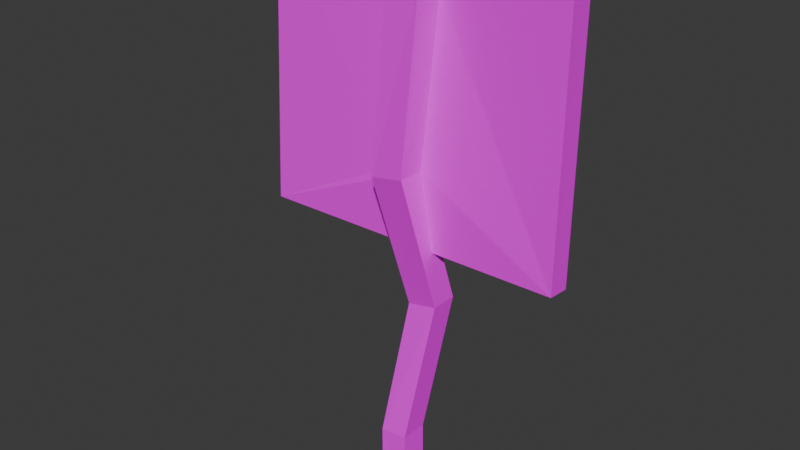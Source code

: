 # Source: Sign_Blank.blend  (saved by Blender 4.5.90; exported with 4.5.12 LTS)
import bpy
from mathutils import Matrix  # noqa: F401  (used for matrix-valued properties, if any)

bpy.ops.wm.read_factory_settings(use_empty=True)
scene = bpy.context.scene
scene.name = 'Scene'

# ---- collections
col_collection = bpy.data.collections.new('Collection'); scene.collection.children.link(col_collection)

# ---- images (referenced by path relative to the original .blend; pixels are not part of the script)
import os
ASSET_DIR = os.environ.get("B2B_ASSET_DIR", "")  # directory of the original .blend (textures are referenced by path, not embedded)
HERE = os.path.dirname(os.path.abspath(__file__))  # packed textures are extracted next to this script under _unpacked/

def load_image(name, relpath, width, height, colorspace="sRGB"):
    """Load a texture the original file referenced (path relative to the .blend, or extracted next to this script)."""
    p = next((c for c in (os.path.join(HERE, relpath), os.path.join(ASSET_DIR, relpath)) if relpath and os.path.exists(c)), "")
    if p:
        img = bpy.data.images.load(p, check_existing=True)
        img.name = name
    else:  # same state as the original file: an image datablock whose file is absent (Cycles renders it pink)
        img = bpy.data.images.new(name, width, height)
        img.source = "FILE"
        img.filepath = "//" + (relpath or name)
    img.colorspace_settings.name = colorspace
    return img
img_fumo_3d_png = load_image('Fumo 3D.png', 'Fumo 3D.png', 1024, 1024, 'sRGB')

# ---- materials (node trees are filled in below, after node groups)
mat_3d_built_in = bpy.data.materials.new('3D Built In')
mat_3d_built_in.alpha_threshold = 0.0
mat_3d_built_in.roughness = 0.5
mat_3d_built_in.line_color = (0.0, 0.0, 0.0, 1.0)

# ---- material node trees
mat_3d_built_in.use_nodes = True; mat_3d_built_in.node_tree.nodes.clear()
_N = mat_3d_built_in.node_tree.nodes; _L = mat_3d_built_in.node_tree.links
n0 = _N.new('ShaderNodeOutputMaterial'); n0.name = 'Material Output'; n0.location = (211, 130)
n1 = _N.new('ShaderNodeBsdfPrincipled'); n1.name = 'Principled BSDF'; n1.location = (-189, 130)
n1.inputs[2].default_value = 1.0
n1.inputs[3].default_value = 1.45
n1.inputs[13].default_value = 0.0
n1.inputs[20].default_value = 0.0
n1.inputs[25].default_value = 1.0
n2 = _N.new('ShaderNodeTexImage'); n2.name = 'Image Texture'; n2.location = (-505, 110)
n2.image = img_fumo_3d_png
n2.interpolation = 'Closest'
_L.new(n1.outputs[0], n0.inputs[0])
_L.new(n2.outputs[0], n1.inputs[0])
_L.new(n2.outputs[1], n1.inputs[4])
n0.is_active_output = True

# ---- world
world_world = bpy.data.worlds.new('World'); scene.world = world_world
world_world.use_nodes = True; world_world.node_tree.nodes.clear()
_N = world_world.node_tree.nodes; _L = world_world.node_tree.links
n0 = _N.new('ShaderNodeOutputWorld'); n0.name = 'World Output'; n0.location = (200, 100)
n1 = _N.new('ShaderNodeBackground'); n1.name = 'Background'; n1.location = (-200, 100)
n1.inputs[0].default_value = (0.05088, 0.05088, 0.05088, 1.0)
_L.new(n1.outputs[0], n0.inputs[0])
n0.is_active_output = True
world_world.color = (0.05088, 0.05088, 0.05088)
world_world.sun_shadow_jitter_overblur = 0.0

# ---- meshes
me_cube = bpy.data.meshes.new('Cube')
me_cube.from_pydata([(-0.02837, 0.1493, 0.06471), (-0.01425, 0.1334, -0.09634), (-0.02782, 0.07458, 0.06651), (-0.01395, 0.05896, -0.09537), (-0.1053, 0.1525, 0.05526), (-0.08965, 0.1349, -0.1007), (-0.1047, 0.07778, 0.05722), (-0.08931, 0.06041, -0.0996), (-0.0138, 0.1723, 0.4109), (-0.09991, 0.1782, 0.3901), (-0.01443, 0.2466, 0.4102), (-0.1007, 0.2525, 0.3893), (-0.06774, 0.1077, 0.7618), (-0.1626, 0.1127, 0.7416), (-0.06928, 0.1821, 0.7603), (-0.1659, 0.187, 0.7399), (-0.04818, 0.1392, 1.196), (-0.1372, 0.1416, 1.218), (-0.04284, 0.2116, 1.191), (-0.1332, 0.2146, 1.215), (-0.5445, 0.1794, 0.5499), (0.2989, 0.1937, 0.5499), (-0.5448, 0.2193, 1.311), (0.296, 0.2064, 1.272), (-0.4949, 0.2438, 0.5936), (0.249, 0.2578, 0.5935), (-0.4952, 0.28, 1.253), (0.2466, 0.2671, 1.219), (-0.5445, 0.2419, 0.544), (0.2989, 0.2562, 0.544), (-0.5448, 0.2818, 1.305), (0.296, 0.2689, 1.266), (-0.4949, 0.2166, 0.5946), (0.2491, 0.2307, 0.5945), (-0.4951, 0.2529, 1.254), (0.2466, 0.24, 1.22)], [], [(0, 4, 11, 10), (3, 2, 6, 7), (7, 6, 4, 5), (5, 1, 3, 7), (1, 0, 2, 3), (5, 4, 0, 1), (10, 11, 15, 14), (6, 2, 8, 9), (4, 6, 9, 11), (2, 0, 10, 8), (12, 14, 18, 16), (8, 10, 14, 12), (11, 9, 13, 15), (9, 8, 12, 13), (18, 19, 17, 16), (15, 13, 17, 19), (13, 12, 16, 17), (15, 19, 22, 20), (20, 22, 30, 28), (19, 18, 23, 22), (14, 15, 20, 21), (18, 14, 21, 23), (27, 25, 33, 35), (22, 23, 31, 30), (23, 21, 29, 31), (21, 20, 28, 29), (24, 25, 29, 28), (27, 26, 30, 31), (25, 27, 31, 29), (26, 24, 28, 30), (33, 32, 34, 35), (25, 24, 32, 33), (24, 26, 34, 32), (26, 27, 35, 34)])
_uv = me_cube.uv_layers.new(name='UVMap')
_uv.uv.foreach_set('vector', [0.4034, 0.4473, 0.4074, 0.4464, 0.403, 0.4575, 0.3985, 0.4589, 0.4063, 0.4429, 0.4064, 0.4481, 0.4103, 0.4472, 0.4102, 0.4421, 0.4102, 0.4421, 0.4103, 0.4472, 0.4074, 0.4464, 0.4073, 0.4413, 0.4073, 0.4413, 0.4033, 0.4421, 0.4063, 0.4429, 0.4102, 0.4421, 0.4033, 0.4421, 0.4034, 0.4473, 0.4064, 0.4481, 0.4063, 0.4429, 0.4073, 0.4413, 0.4074, 0.4464, 0.4034, 0.4473, 0.4033, 0.4421, 0.3985, 0.4589, 0.403, 0.4575, 0.4094, 0.4709, 0.4041, 0.4722, 0.4103, 0.4472, 0.4064, 0.4481, 0.4016, 0.4596, 0.406, 0.4582, 0.4074, 0.4464, 0.4103, 0.4472, 0.406, 0.4582, 0.403, 0.4575, 0.4064, 0.4481, 0.4034, 0.4473, 0.3985, 0.4589, 0.4016, 0.4596, 0.4072, 0.4728, 0.4041, 0.4722, 0.4012, 0.4892, 0.4047, 0.4897, 0.4016, 0.4596, 0.3985, 0.4589, 0.4041, 0.4722, 0.4072, 0.4728, 0.403, 0.4575, 0.406, 0.4582, 0.4123, 0.4715, 0.4094, 0.4709, 0.406, 0.4582, 0.4016, 0.4596, 0.4072, 0.4728, 0.4123, 0.4715, 0.4012, 0.4892, 0.4063, 0.4898, 0.4098, 0.4903, 0.4047, 0.4897, 0.4094, 0.4709, 0.4123, 0.4715, 0.4098, 0.4903, 0.4063, 0.4898, 0.4123, 0.4715, 0.4072, 0.4728, 0.4047, 0.4897, 0.4098, 0.4903, 0.4094, 0.4709, 0.4063, 0.4898, 0.4317, 0.4926, 0.432, 0.4613, 0.432, 0.4613, 0.4317, 0.4926, 0.429, 0.4921, 0.4294, 0.4605, 0.4063, 0.4898, 0.4012, 0.4892, 0.3827, 0.4935, 0.4317, 0.4926, 0.4041, 0.4722, 0.4094, 0.4709, 0.432, 0.4613, 0.3841, 0.4663, 0.4012, 0.4892, 0.4041, 0.4722, 0.3841, 0.4663, 0.3827, 0.4935, 0.3828, 0.491, 0.3841, 0.4672, 0.3841, 0.4672, 0.3828, 0.491, 0.4317, 0.4926, 0.3827, 0.4935, 0.3798, 0.493, 0.429, 0.4921, 0.3827, 0.4935, 0.3841, 0.4663, 0.3814, 0.4656, 0.3798, 0.493, 0.3841, 0.4663, 0.432, 0.4613, 0.4294, 0.4605, 0.3814, 0.4656, 0.4265, 0.4629, 0.3841, 0.4672, 0.3814, 0.4656, 0.4294, 0.4605, 0.3828, 0.491, 0.4261, 0.4901, 0.429, 0.4921, 0.3798, 0.493, 0.3841, 0.4672, 0.3828, 0.491, 0.3798, 0.493, 0.3814, 0.4656, 0.4261, 0.4901, 0.4265, 0.4629, 0.4294, 0.4605, 0.429, 0.4921, 0.2599, 0.4635, 0.3023, 0.4592, 0.3018, 0.4864, 0.2585, 0.4874, 0.3841, 0.4672, 0.4265, 0.4629, 0.4265, 0.4629, 0.3841, 0.4672, 0.4265, 0.4629, 0.4261, 0.4901, 0.4261, 0.4901, 0.4265, 0.4629, 0.4261, 0.4901, 0.3828, 0.491, 0.3828, 0.491, 0.4261, 0.4901])
me_cube.materials.append(mat_3d_built_in)
me_cube.use_mirror_vertex_groups = False
me_cube.update()

# ---- objects
ob_cube = bpy.data.objects.new('Cube', me_cube)

# ---- transforms, parenting, visibility, modifiers, constraints
ob_cube.location = (0.0, 0.0, 0.0)
ob_cube.lock_rotations_4d = False
ob_cube.empty_display_type = 'ARROWS'
ob_cube.lineart.crease_threshold = 0.0

# ---- collection membership
col_collection.objects.link(ob_cube)

# ---- scene / render settings (as saved in the file)
scene.frame_start = 1; scene.frame_end = 250; scene.frame_set(1)
scene.render.engine = 'BLENDER_EEVEE_NEXT'
bpy.context.view_layer.update()

# ---- added for rendering (the .blend has no active camera and no usable light): camera, sun
cam_auto = bpy.data.cameras.new('AutoCamera')
cam_auto.lens = 50.0
cam_auto.sensor_width = 36.0
cam_auto.clip_end = 1000.0
ob_auto_camera = bpy.data.objects.new('AutoCamera', cam_auto)
scene.collection.objects.link(ob_auto_camera)
ob_auto_camera.location = (1.4127, -1.67247, 1.8338)
ob_auto_camera.rotation_euler = (1.09748, -7.21219e-08, 0.694738)
scene.camera = ob_auto_camera
light_auto_sun = bpy.data.lights.new('AutoSun', 'SUN')
light_auto_sun.energy = 3.0
light_auto_sun.angle = 0.0523599
ob_auto_sun = bpy.data.objects.new('AutoSun', light_auto_sun)
scene.collection.objects.link(ob_auto_sun)
ob_auto_sun.rotation_euler = (0.872665, 0.174533, 0.523599)
bpy.context.view_layer.update()
